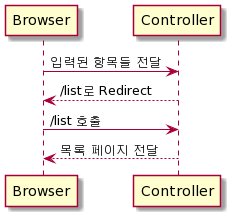

The diagram above was rendered by PlantUML. Its source (embedded in the PNG):
@startuml
Browser -> Controller: 입력된 항목들 전달
Controller --> Browser: /list로 Redirect
Browser -> Controller: /list 호출
Controller --> Browser: 목록 페이지 전달
@enduml